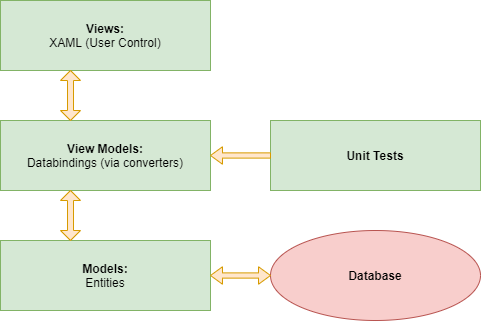

The diagram above was exported from draw.io. Its source (the exported page's mxGraphModel, read from the mxfile embedded in the PNG):
<mxGraphModel dx="981" dy="550" grid="1" gridSize="10" guides="1" tooltips="1" connect="1" arrows="1" fold="1" page="1" pageScale="1" pageWidth="850" pageHeight="1100" math="0" shadow="0">
  <root>
    <mxCell id="0" />
    <mxCell id="1" parent="0" />
    <mxCell id="8U121Gq-ifJobvk7Pi8--1" value="&lt;b&gt;Views:&lt;/b&gt;&lt;br&gt;XAML (User Control)" style="rounded=0;whiteSpace=wrap;html=1;fillColor=#d5e8d4;strokeColor=#82b366;" vertex="1" parent="1">
      <mxGeometry x="140" y="130" width="210" height="70" as="geometry" />
    </mxCell>
    <mxCell id="8U121Gq-ifJobvk7Pi8--2" value="&lt;b&gt;View Models:&lt;br&gt;&lt;/b&gt;Databindings (via converters)" style="rounded=0;whiteSpace=wrap;html=1;fillColor=#d5e8d4;strokeColor=#82b366;" vertex="1" parent="1">
      <mxGeometry x="140" y="250" width="210" height="70" as="geometry" />
    </mxCell>
    <mxCell id="8U121Gq-ifJobvk7Pi8--3" value="&lt;b&gt;Models:&lt;/b&gt;&lt;br&gt;Entities" style="rounded=0;whiteSpace=wrap;html=1;fillColor=#d5e8d4;strokeColor=#82b366;" vertex="1" parent="1">
      <mxGeometry x="140" y="370" width="210" height="70" as="geometry" />
    </mxCell>
    <mxCell id="8U121Gq-ifJobvk7Pi8--4" value="&lt;b&gt;Unit Tests&lt;/b&gt;" style="rounded=0;whiteSpace=wrap;html=1;fillColor=#d5e8d4;strokeColor=#82b366;" vertex="1" parent="1">
      <mxGeometry x="410" y="250" width="210" height="70" as="geometry" />
    </mxCell>
    <mxCell id="8U121Gq-ifJobvk7Pi8--5" value="&lt;b&gt;Database&lt;/b&gt;" style="ellipse;whiteSpace=wrap;html=1;fillColor=#f8cecc;strokeColor=#b85450;" vertex="1" parent="1">
      <mxGeometry x="410" y="360" width="210" height="90" as="geometry" />
    </mxCell>
    <mxCell id="8U121Gq-ifJobvk7Pi8--6" value="" style="shape=singleArrow;direction=west;whiteSpace=wrap;html=1;fillColor=#ffe6cc;strokeColor=#d79b00;" vertex="1" parent="1">
      <mxGeometry x="350" y="276.25" width="60" height="17.5" as="geometry" />
    </mxCell>
    <mxCell id="8U121Gq-ifJobvk7Pi8--7" value="" style="shape=doubleArrow;direction=south;whiteSpace=wrap;html=1;fillColor=#ffe6cc;strokeColor=#d79b00;" vertex="1" parent="1">
      <mxGeometry x="200" y="320" width="20" height="50" as="geometry" />
    </mxCell>
    <mxCell id="8U121Gq-ifJobvk7Pi8--8" value="" style="shape=doubleArrow;direction=south;whiteSpace=wrap;html=1;fillColor=#ffe6cc;strokeColor=#d79b00;" vertex="1" parent="1">
      <mxGeometry x="200" y="200" width="20" height="50" as="geometry" />
    </mxCell>
    <mxCell id="8U121Gq-ifJobvk7Pi8--9" value="" style="shape=doubleArrow;whiteSpace=wrap;html=1;fillColor=#ffe6cc;strokeColor=#d79b00;" vertex="1" parent="1">
      <mxGeometry x="350" y="396.25" width="60" height="17.5" as="geometry" />
    </mxCell>
  </root>
</mxGraphModel>